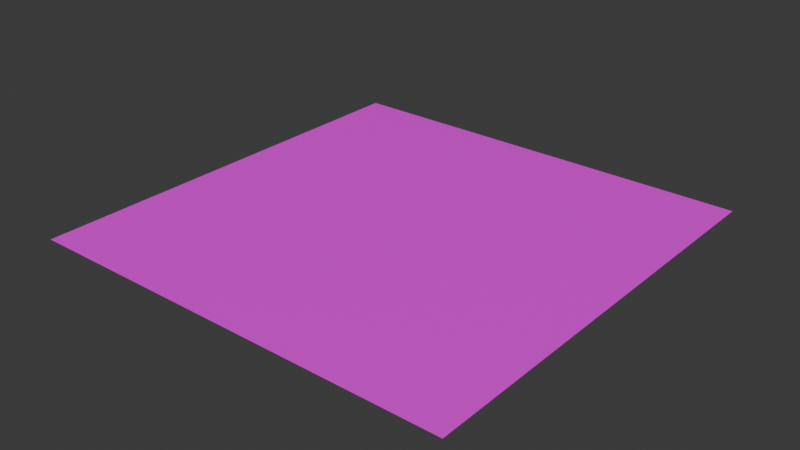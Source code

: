 # Source: circle_shadow.blend  (saved by Blender 4.4.32; exported with 4.5.12 LTS)
import bpy
from mathutils import Matrix  # noqa: F401  (used for matrix-valued properties, if any)

bpy.ops.wm.read_factory_settings(use_empty=True)
scene = bpy.context.scene
scene.name = 'Scene'

# ---- collections
col_collection = bpy.data.collections.new('Collection'); scene.collection.children.link(col_collection)

# ---- images (referenced by path relative to the original .blend; pixels are not part of the script)
import os
ASSET_DIR = os.environ.get("B2B_ASSET_DIR", "")  # directory of the original .blend (textures are referenced by path, not embedded)
HERE = os.path.dirname(os.path.abspath(__file__))  # packed textures are extracted next to this script under _unpacked/

def load_image(name, relpath, width, height, colorspace="sRGB"):
    """Load a texture the original file referenced (path relative to the .blend, or extracted next to this script)."""
    p = next((c for c in (os.path.join(HERE, relpath), os.path.join(ASSET_DIR, relpath)) if relpath and os.path.exists(c)), "")
    if p:
        img = bpy.data.images.load(p, check_existing=True)
        img.name = name
    else:  # same state as the original file: an image datablock whose file is absent (Cycles renders it pink)
        img = bpy.data.images.new(name, width, height)
        img.source = "FILE"
        img.filepath = "//" + (relpath or name)
    img.colorspace_settings.name = colorspace
    return img
img_circle_shadow_png = load_image('circle_shadow.png', 'circle_shadow.png', 1024, 1024, 'sRGB')

# ---- materials (node trees are filled in below, after node groups)
mat_circle_shadow = bpy.data.materials.new('circle_shadow')
mat_circle_shadow.preview_render_type = 'FLUID'

# ---- material node trees
mat_circle_shadow.use_nodes = True; mat_circle_shadow.node_tree.nodes.clear()
_N = mat_circle_shadow.node_tree.nodes; _L = mat_circle_shadow.node_tree.links
n0 = _N.new('ShaderNodeBsdfPrincipled'); n0.name = 'プリンシプルBSDF'; n0.location = (10, 300)
n1 = _N.new('ShaderNodeOutputMaterial'); n1.name = 'マテリアル出力'; n1.location = (300, 300)
n2 = _N.new('ShaderNodeTexImage'); n2.name = '画像テクスチャ'; n2.location = (-280, 280)
n2.image = img_circle_shadow_png
_L.new(n0.outputs[0], n1.inputs[0])
_L.new(n2.outputs[0], n0.inputs[0])
_L.new(n2.outputs[1], n0.inputs[4])
n1.is_active_output = True

# ---- world
world_world = bpy.data.worlds.new('World'); scene.world = world_world
world_world.use_nodes = True; world_world.node_tree.nodes.clear()
_N = world_world.node_tree.nodes; _L = world_world.node_tree.links
n0 = _N.new('ShaderNodeOutputWorld'); n0.name = 'World Output'; n0.location = (300, 300)
n1 = _N.new('ShaderNodeBackground'); n1.name = 'Background'; n1.location = (10, 300)
n1.inputs[0].default_value = (0.05088, 0.05088, 0.05088, 1.0)
_L.new(n1.outputs[0], n0.inputs[0])
n0.is_active_output = True
world_world.color = (0.05088, 0.05088, 0.05088)
world_world.sun_shadow_jitter_overblur = 0.0

# ---- meshes
me_002 = bpy.data.meshes.new('平面.002')
me_002.from_pydata([(-1.0, -1.0, 0.0), (1.0, -1.0, 0.0), (-1.0, 1.0, 0.0), (1.0, 1.0, 0.0)], [], [(0, 1, 3, 2)])
_uv = me_002.uv_layers.new(name='UVマップ')
_uv.uv.foreach_set('vector', [0.0, 0.0, 1.0, 0.0, 1.0, 1.0, 0.0, 1.0])
me_002.materials.append(mat_circle_shadow)
me_002.update()

# ---- objects
ob_x = bpy.data.objects.new('平面', me_002)

# ---- transforms, parenting, visibility, modifiers, constraints
ob_x.location = (0.0, 0.0, 0.0)

# ---- collection membership
col_collection.objects.link(ob_x)

# ---- scene / render settings (as saved in the file)
scene.frame_start = 1; scene.frame_end = 250; scene.frame_set(1)
scene.render.engine = 'BLENDER_EEVEE_NEXT'
bpy.context.view_layer.update()

# ---- added for rendering (the .blend has no active camera and no usable light): camera, sun
cam_auto = bpy.data.cameras.new('AutoCamera')
cam_auto.lens = 50.0
cam_auto.sensor_width = 36.0
cam_auto.clip_end = 1000.0
ob_auto_camera = bpy.data.objects.new('AutoCamera', cam_auto)
scene.collection.objects.link(ob_auto_camera)
ob_auto_camera.location = (2.61693, -3.14032, 2.09354)
ob_auto_camera.rotation_euler = (1.09748, -7.21219e-08, 0.694738)
scene.camera = ob_auto_camera
light_auto_sun = bpy.data.lights.new('AutoSun', 'SUN')
light_auto_sun.energy = 3.0
light_auto_sun.angle = 0.0523599
ob_auto_sun = bpy.data.objects.new('AutoSun', light_auto_sun)
scene.collection.objects.link(ob_auto_sun)
ob_auto_sun.rotation_euler = (0.872665, 0.174533, 0.523599)
bpy.context.view_layer.update()
